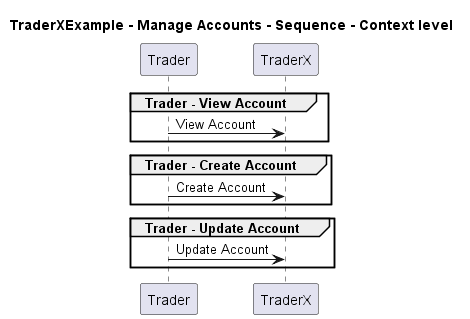

The diagram above was rendered by PlantUML. Its source (embedded in the PNG):
@startuml

title TraderXExample - Manage Accounts - Sequence - Context level

participant "Trader" as TraderXExample.Actors.Trader
participant "TraderX" as TraderXExample.SoftwareSystems.TraderX

group Trader - View Account
TraderXExample.Actors.Trader -> TraderXExample.SoftwareSystems.TraderX : View Account
end
group Trader - Create Account
TraderXExample.Actors.Trader -> TraderXExample.SoftwareSystems.TraderX : Create Account
end
group Trader - Update Account
TraderXExample.Actors.Trader -> TraderXExample.SoftwareSystems.TraderX : Update Account
end


@enduml